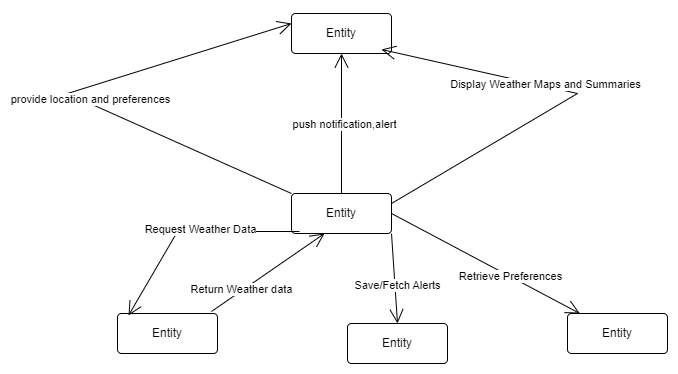

The diagram above was exported from draw.io. Its source (the exported page's mxGraphModel, read from the mxfile embedded in the PNG):
<mxGraphModel dx="1246" dy="533" grid="1" gridSize="10" guides="1" tooltips="1" connect="1" arrows="1" fold="1" page="1" pageScale="1" pageWidth="827" pageHeight="1169" math="0" shadow="0">
  <root>
    <mxCell id="0" />
    <mxCell id="1" parent="0" />
    <mxCell id="4CBU2MMnauByir9qBNi_-4" value="Entity" style="rounded=1;arcSize=10;whiteSpace=wrap;html=1;align=center;" parent="1" vertex="1">
      <mxGeometry x="364" y="120" width="100" height="40" as="geometry" />
    </mxCell>
    <mxCell id="4CBU2MMnauByir9qBNi_-5" value="Entity" style="rounded=1;arcSize=10;whiteSpace=wrap;html=1;align=center;" parent="1" vertex="1">
      <mxGeometry x="364" y="300" width="100" height="40" as="geometry" />
    </mxCell>
    <mxCell id="4CBU2MMnauByir9qBNi_-6" value="Entity" style="rounded=1;arcSize=10;whiteSpace=wrap;html=1;align=center;" parent="1" vertex="1">
      <mxGeometry x="420" y="430" width="100" height="40" as="geometry" />
    </mxCell>
    <mxCell id="4CBU2MMnauByir9qBNi_-7" value="Entity" style="rounded=1;arcSize=10;whiteSpace=wrap;html=1;align=center;" parent="1" vertex="1">
      <mxGeometry x="640" y="420" width="100" height="40" as="geometry" />
    </mxCell>
    <mxCell id="4CBU2MMnauByir9qBNi_-8" value="Entity" style="rounded=1;arcSize=10;whiteSpace=wrap;html=1;align=center;" parent="1" vertex="1">
      <mxGeometry x="190" y="420" width="100" height="40" as="geometry" />
    </mxCell>
    <mxCell id="4CBU2MMnauByir9qBNi_-11" value="" style="endArrow=open;endFill=1;endSize=12;html=1;rounded=0;exitX=0.5;exitY=0;exitDx=0;exitDy=0;" parent="1" source="4CBU2MMnauByir9qBNi_-5" target="4CBU2MMnauByir9qBNi_-4" edge="1">
      <mxGeometry width="160" relative="1" as="geometry">
        <mxPoint x="290" y="210" as="sourcePoint" />
        <mxPoint x="450" y="210" as="targetPoint" />
      </mxGeometry>
    </mxCell>
    <mxCell id="4CBU2MMnauByir9qBNi_-13" value="push notification,alert" style="edgeLabel;html=1;align=center;verticalAlign=middle;resizable=0;points=[];" parent="4CBU2MMnauByir9qBNi_-11" vertex="1" connectable="0">
      <mxGeometry y="-2" relative="1" as="geometry">
        <mxPoint as="offset" />
      </mxGeometry>
    </mxCell>
    <mxCell id="4CBU2MMnauByir9qBNi_-14" value="" style="endArrow=open;endFill=1;endSize=12;html=1;rounded=0;entryX=0;entryY=0.25;entryDx=0;entryDy=0;exitX=0;exitY=0;exitDx=0;exitDy=0;" parent="1" source="4CBU2MMnauByir9qBNi_-5" target="4CBU2MMnauByir9qBNi_-4" edge="1">
      <mxGeometry width="160" relative="1" as="geometry">
        <mxPoint x="360" y="270" as="sourcePoint" />
        <mxPoint x="490" y="270" as="targetPoint" />
        <Array as="points">
          <mxPoint x="140" y="200" />
        </Array>
      </mxGeometry>
    </mxCell>
    <mxCell id="4CBU2MMnauByir9qBNi_-15" value="provide location and preferences" style="edgeLabel;html=1;align=center;verticalAlign=middle;resizable=0;points=[];" parent="4CBU2MMnauByir9qBNi_-14" vertex="1" connectable="0">
      <mxGeometry x="-0.0709" y="-4" relative="1" as="geometry">
        <mxPoint as="offset" />
      </mxGeometry>
    </mxCell>
    <mxCell id="4CBU2MMnauByir9qBNi_-16" value="" style="endArrow=open;endFill=1;endSize=12;html=1;rounded=0;entryX=0.9;entryY=0.9;entryDx=0;entryDy=0;entryPerimeter=0;exitX=1;exitY=0.25;exitDx=0;exitDy=0;" parent="1" source="4CBU2MMnauByir9qBNi_-5" target="4CBU2MMnauByir9qBNi_-4" edge="1">
      <mxGeometry width="160" relative="1" as="geometry">
        <mxPoint x="330" y="270" as="sourcePoint" />
        <mxPoint x="490" y="270" as="targetPoint" />
        <Array as="points">
          <mxPoint x="650" y="200" />
        </Array>
      </mxGeometry>
    </mxCell>
    <mxCell id="4CBU2MMnauByir9qBNi_-17" value="Display Weather Maps and Summaries" style="edgeLabel;html=1;align=center;verticalAlign=middle;resizable=0;points=[];" parent="4CBU2MMnauByir9qBNi_-16" vertex="1" connectable="0">
      <mxGeometry x="0.2004" y="-2" relative="1" as="geometry">
        <mxPoint as="offset" />
      </mxGeometry>
    </mxCell>
    <mxCell id="4CBU2MMnauByir9qBNi_-18" value="" style="endArrow=open;endFill=1;endSize=12;html=1;rounded=0;exitX=0.08;exitY=0.95;exitDx=0;exitDy=0;exitPerimeter=0;entryX=0.11;entryY=0.05;entryDx=0;entryDy=0;entryPerimeter=0;" parent="1" source="4CBU2MMnauByir9qBNi_-5" target="4CBU2MMnauByir9qBNi_-8" edge="1">
      <mxGeometry width="160" relative="1" as="geometry">
        <mxPoint x="330" y="270" as="sourcePoint" />
        <mxPoint x="490" y="270" as="targetPoint" />
        <Array as="points">
          <mxPoint x="250" y="338" />
        </Array>
      </mxGeometry>
    </mxCell>
    <mxCell id="4CBU2MMnauByir9qBNi_-19" value="Request Weather Data" style="edgeLabel;html=1;align=center;verticalAlign=middle;resizable=0;points=[];" parent="4CBU2MMnauByir9qBNi_-18" vertex="1" connectable="0">
      <mxGeometry x="-0.089" y="-3" relative="1" as="geometry">
        <mxPoint as="offset" />
      </mxGeometry>
    </mxCell>
    <mxCell id="4CBU2MMnauByir9qBNi_-23" value="" style="endArrow=open;endFill=1;endSize=12;html=1;rounded=0;entryX=0.33;entryY=1;entryDx=0;entryDy=0;entryPerimeter=0;exitX=0.94;exitY=-0.05;exitDx=0;exitDy=0;exitPerimeter=0;" parent="1" source="4CBU2MMnauByir9qBNi_-8" target="4CBU2MMnauByir9qBNi_-5" edge="1">
      <mxGeometry width="160" relative="1" as="geometry">
        <mxPoint x="240" y="500" as="sourcePoint" />
        <mxPoint x="400" y="500" as="targetPoint" />
        <Array as="points" />
      </mxGeometry>
    </mxCell>
    <mxCell id="4CBU2MMnauByir9qBNi_-26" value="Return Weather data" style="edgeLabel;html=1;align=center;verticalAlign=middle;resizable=0;points=[];" parent="4CBU2MMnauByir9qBNi_-23" vertex="1" connectable="0">
      <mxGeometry x="-0.462" y="2" relative="1" as="geometry">
        <mxPoint as="offset" />
      </mxGeometry>
    </mxCell>
    <mxCell id="4CBU2MMnauByir9qBNi_-27" value="" style="endArrow=open;endFill=1;endSize=12;html=1;rounded=0;entryX=0.5;entryY=0;entryDx=0;entryDy=0;exitX=1;exitY=1;exitDx=0;exitDy=0;" parent="1" source="4CBU2MMnauByir9qBNi_-5" target="4CBU2MMnauByir9qBNi_-6" edge="1">
      <mxGeometry width="160" relative="1" as="geometry">
        <mxPoint x="460" y="350" as="sourcePoint" />
        <mxPoint x="490" y="270" as="targetPoint" />
      </mxGeometry>
    </mxCell>
    <mxCell id="4CBU2MMnauByir9qBNi_-32" value="Save/Fetch Alerts" style="edgeLabel;html=1;align=center;verticalAlign=middle;resizable=0;points=[];" parent="4CBU2MMnauByir9qBNi_-27" vertex="1" connectable="0">
      <mxGeometry x="0.1578" y="2" relative="1" as="geometry">
        <mxPoint as="offset" />
      </mxGeometry>
    </mxCell>
    <mxCell id="4CBU2MMnauByir9qBNi_-33" value="" style="endArrow=open;endFill=1;endSize=12;html=1;rounded=0;exitX=1;exitY=0.5;exitDx=0;exitDy=0;" parent="1" source="4CBU2MMnauByir9qBNi_-5" target="4CBU2MMnauByir9qBNi_-7" edge="1">
      <mxGeometry width="160" relative="1" as="geometry">
        <mxPoint x="330" y="270" as="sourcePoint" />
        <mxPoint x="490" y="270" as="targetPoint" />
      </mxGeometry>
    </mxCell>
    <mxCell id="4CBU2MMnauByir9qBNi_-37" value="Retrieve Preferences" style="edgeLabel;html=1;align=center;verticalAlign=middle;resizable=0;points=[];" parent="4CBU2MMnauByir9qBNi_-33" vertex="1" connectable="0">
      <mxGeometry x="0.2546" relative="1" as="geometry">
        <mxPoint as="offset" />
      </mxGeometry>
    </mxCell>
  </root>
</mxGraphModel>